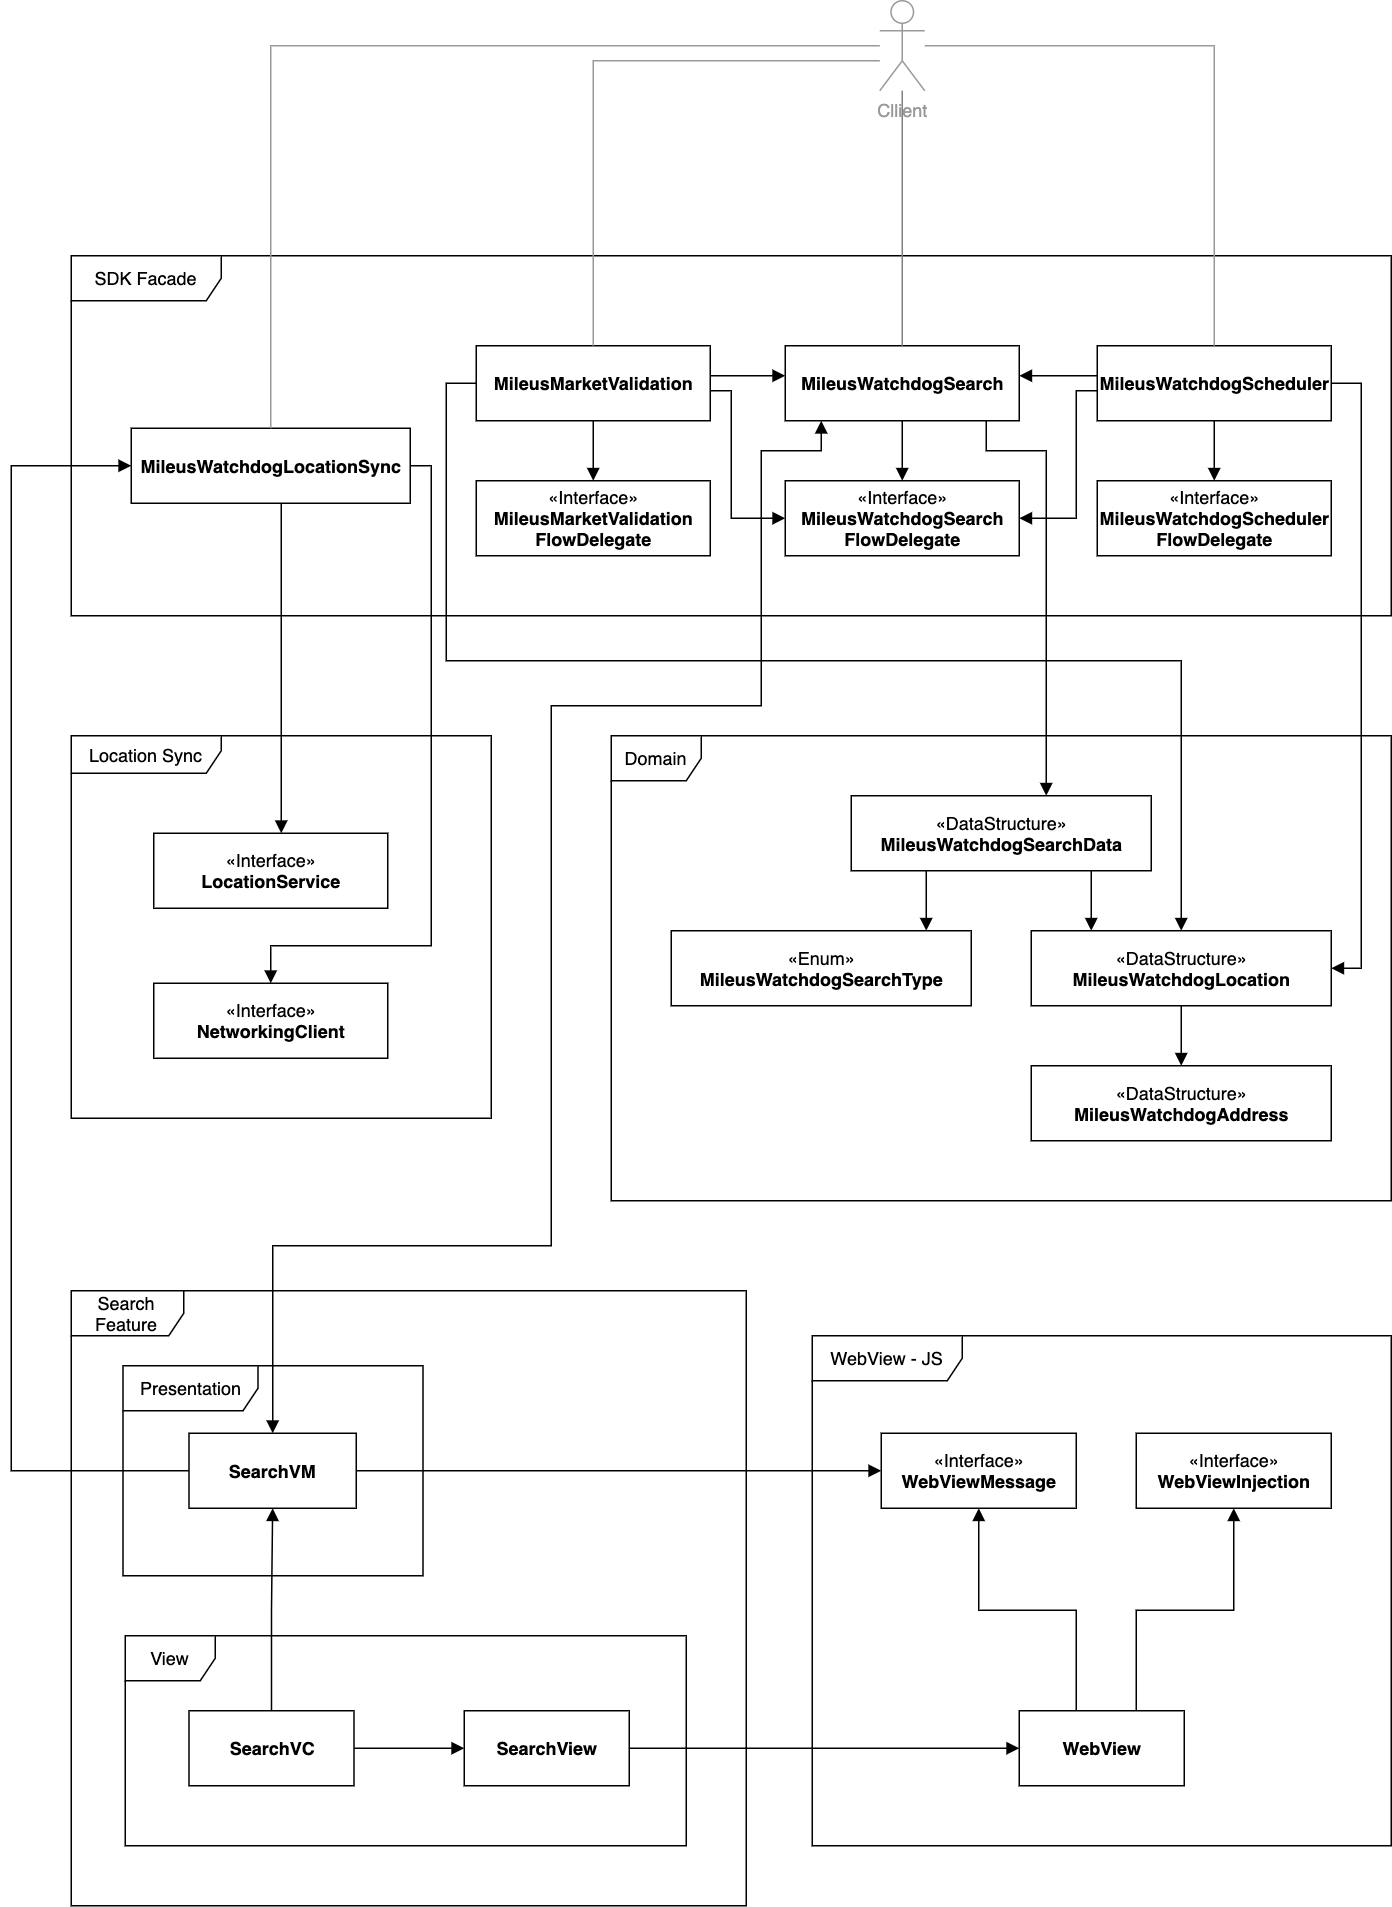

The diagram above was exported from draw.io. Its source (the exported page's mxGraphModel, read from the mxfile embedded in the PNG):
<mxGraphModel dx="2178" dy="1859" grid="1" gridSize="10" guides="1" tooltips="1" connect="1" arrows="1" fold="1" page="1" pageScale="1" pageWidth="827" pageHeight="1169" math="0" shadow="0">
  <root>
    <mxCell id="0" />
    <mxCell id="1" parent="0" />
    <mxCell id="9AiCBzjzPUEUPZ4vq1QK-59" value="Location Sync" style="shape=umlFrame;whiteSpace=wrap;html=1;strokeColor=#000000;width=100;height=25;" vertex="1" parent="1">
      <mxGeometry x="-80" y="190" width="280" height="255" as="geometry" />
    </mxCell>
    <mxCell id="9AiCBzjzPUEUPZ4vq1QK-24" value="Domain" style="shape=umlFrame;whiteSpace=wrap;html=1;" vertex="1" parent="1">
      <mxGeometry x="280" y="190" width="520" height="310" as="geometry" />
    </mxCell>
    <mxCell id="9AiCBzjzPUEUPZ4vq1QK-49" value="Search Feature" style="shape=umlFrame;whiteSpace=wrap;html=1;width=75;height=30;" vertex="1" parent="1">
      <mxGeometry x="-80" y="560" width="450" height="410" as="geometry" />
    </mxCell>
    <mxCell id="9AiCBzjzPUEUPZ4vq1QK-13" value="SDK Facade" style="shape=umlFrame;whiteSpace=wrap;html=1;width=100;height=30;" vertex="1" parent="1">
      <mxGeometry x="-80" y="-130" width="880" height="240" as="geometry" />
    </mxCell>
    <mxCell id="9AiCBzjzPUEUPZ4vq1QK-4" value="View" style="shape=umlFrame;whiteSpace=wrap;html=1;" vertex="1" parent="1">
      <mxGeometry x="-44" y="790" width="374" height="140" as="geometry" />
    </mxCell>
    <mxCell id="9AiCBzjzPUEUPZ4vq1QK-3" value="" style="edgeStyle=orthogonalEdgeStyle;rounded=0;orthogonalLoop=1;jettySize=auto;html=1;endArrow=block;endFill=1;" edge="1" parent="1" source="9AiCBzjzPUEUPZ4vq1QK-1" target="9AiCBzjzPUEUPZ4vq1QK-2">
      <mxGeometry relative="1" as="geometry" />
    </mxCell>
    <mxCell id="9AiCBzjzPUEUPZ4vq1QK-12" value="" style="edgeStyle=orthogonalEdgeStyle;rounded=0;orthogonalLoop=1;jettySize=auto;html=1;endArrow=block;endFill=1;" edge="1" parent="1" source="9AiCBzjzPUEUPZ4vq1QK-1" target="9AiCBzjzPUEUPZ4vq1QK-11">
      <mxGeometry relative="1" as="geometry" />
    </mxCell>
    <mxCell id="9AiCBzjzPUEUPZ4vq1QK-1" value="&lt;b&gt;SearchVC&lt;/b&gt;" style="html=1;" vertex="1" parent="1">
      <mxGeometry x="-1.5" y="840" width="110" height="50" as="geometry" />
    </mxCell>
    <mxCell id="9AiCBzjzPUEUPZ4vq1QK-64" style="edgeStyle=orthogonalEdgeStyle;rounded=0;orthogonalLoop=1;jettySize=auto;html=1;endArrow=block;endFill=1;strokeColor=#000000;" edge="1" parent="1" source="9AiCBzjzPUEUPZ4vq1QK-2" target="9AiCBzjzPUEUPZ4vq1QK-63">
      <mxGeometry relative="1" as="geometry" />
    </mxCell>
    <mxCell id="9AiCBzjzPUEUPZ4vq1QK-2" value="&lt;b&gt;SearchView&lt;/b&gt;" style="html=1;" vertex="1" parent="1">
      <mxGeometry x="182" y="840" width="110" height="50" as="geometry" />
    </mxCell>
    <mxCell id="9AiCBzjzPUEUPZ4vq1QK-5" value="Presentation" style="shape=umlFrame;whiteSpace=wrap;html=1;width=90;height=30;" vertex="1" parent="1">
      <mxGeometry x="-45.5" y="610" width="200" height="140" as="geometry" />
    </mxCell>
    <mxCell id="9AiCBzjzPUEUPZ4vq1QK-16" value="" style="edgeStyle=orthogonalEdgeStyle;rounded=0;orthogonalLoop=1;jettySize=auto;html=1;endArrow=block;endFill=1;startArrow=block;startFill=1;" edge="1" parent="1" source="9AiCBzjzPUEUPZ4vq1QK-11" target="9AiCBzjzPUEUPZ4vq1QK-15">
      <mxGeometry relative="1" as="geometry">
        <Array as="points">
          <mxPoint x="54" y="530" />
          <mxPoint x="240" y="530" />
          <mxPoint x="240" y="170" />
          <mxPoint x="380" y="170" />
          <mxPoint x="380" />
          <mxPoint x="420" />
        </Array>
      </mxGeometry>
    </mxCell>
    <mxCell id="9AiCBzjzPUEUPZ4vq1QK-67" style="edgeStyle=orthogonalEdgeStyle;rounded=0;orthogonalLoop=1;jettySize=auto;html=1;endArrow=block;endFill=1;strokeColor=#000000;" edge="1" parent="1" source="9AiCBzjzPUEUPZ4vq1QK-11" target="9AiCBzjzPUEUPZ4vq1QK-23">
      <mxGeometry relative="1" as="geometry">
        <Array as="points">
          <mxPoint x="-120" y="680" />
          <mxPoint x="-120" y="10" />
        </Array>
      </mxGeometry>
    </mxCell>
    <mxCell id="9AiCBzjzPUEUPZ4vq1QK-68" style="edgeStyle=orthogonalEdgeStyle;rounded=0;orthogonalLoop=1;jettySize=auto;html=1;endArrow=block;endFill=1;strokeColor=#000000;" edge="1" parent="1" source="9AiCBzjzPUEUPZ4vq1QK-11" target="9AiCBzjzPUEUPZ4vq1QK-65">
      <mxGeometry relative="1" as="geometry" />
    </mxCell>
    <mxCell id="9AiCBzjzPUEUPZ4vq1QK-11" value="&lt;b&gt;SearchVM&lt;/b&gt;" style="html=1;" vertex="1" parent="1">
      <mxGeometry x="-1.5" y="655" width="111.5" height="50" as="geometry" />
    </mxCell>
    <mxCell id="9AiCBzjzPUEUPZ4vq1QK-38" style="edgeStyle=orthogonalEdgeStyle;rounded=0;orthogonalLoop=1;jettySize=auto;html=1;endArrow=block;endFill=1;" edge="1" parent="1" source="9AiCBzjzPUEUPZ4vq1QK-15" target="9AiCBzjzPUEUPZ4vq1QK-37">
      <mxGeometry relative="1" as="geometry">
        <Array as="points">
          <mxPoint x="474" y="-10" />
          <mxPoint x="474" y="-10" />
        </Array>
      </mxGeometry>
    </mxCell>
    <mxCell id="9AiCBzjzPUEUPZ4vq1QK-52" style="edgeStyle=orthogonalEdgeStyle;rounded=0;orthogonalLoop=1;jettySize=auto;html=1;endArrow=block;endFill=1;strokeColor=#000000;" edge="1" parent="1" source="9AiCBzjzPUEUPZ4vq1QK-15" target="9AiCBzjzPUEUPZ4vq1QK-26">
      <mxGeometry relative="1" as="geometry">
        <Array as="points">
          <mxPoint x="530" />
          <mxPoint x="570" />
        </Array>
      </mxGeometry>
    </mxCell>
    <mxCell id="9AiCBzjzPUEUPZ4vq1QK-15" value="&lt;b&gt;MileusWatchdogSearch&lt;/b&gt;" style="html=1;" vertex="1" parent="1">
      <mxGeometry x="396" y="-70" width="156" height="50" as="geometry" />
    </mxCell>
    <mxCell id="9AiCBzjzPUEUPZ4vq1QK-19" style="edgeStyle=orthogonalEdgeStyle;rounded=0;orthogonalLoop=1;jettySize=auto;html=1;endArrow=block;endFill=1;" edge="1" parent="1" source="9AiCBzjzPUEUPZ4vq1QK-17" target="9AiCBzjzPUEUPZ4vq1QK-15">
      <mxGeometry relative="1" as="geometry">
        <Array as="points">
          <mxPoint x="380" y="-50" />
          <mxPoint x="380" y="-50" />
        </Array>
      </mxGeometry>
    </mxCell>
    <mxCell id="9AiCBzjzPUEUPZ4vq1QK-36" style="edgeStyle=orthogonalEdgeStyle;rounded=0;orthogonalLoop=1;jettySize=auto;html=1;endArrow=block;endFill=1;" edge="1" parent="1" source="9AiCBzjzPUEUPZ4vq1QK-17" target="9AiCBzjzPUEUPZ4vq1QK-35">
      <mxGeometry relative="1" as="geometry">
        <Array as="points">
          <mxPoint x="268" />
          <mxPoint x="268" />
        </Array>
      </mxGeometry>
    </mxCell>
    <mxCell id="9AiCBzjzPUEUPZ4vq1QK-42" style="edgeStyle=orthogonalEdgeStyle;rounded=0;orthogonalLoop=1;jettySize=auto;html=1;endArrow=block;endFill=1;" edge="1" parent="1" source="9AiCBzjzPUEUPZ4vq1QK-17" target="9AiCBzjzPUEUPZ4vq1QK-37">
      <mxGeometry relative="1" as="geometry">
        <Array as="points">
          <mxPoint x="360" y="-40" />
          <mxPoint x="360" y="45" />
        </Array>
      </mxGeometry>
    </mxCell>
    <mxCell id="9AiCBzjzPUEUPZ4vq1QK-53" style="edgeStyle=orthogonalEdgeStyle;rounded=0;orthogonalLoop=1;jettySize=auto;html=1;endArrow=block;endFill=1;strokeColor=#000000;" edge="1" parent="1" source="9AiCBzjzPUEUPZ4vq1QK-17" target="9AiCBzjzPUEUPZ4vq1QK-28">
      <mxGeometry relative="1" as="geometry">
        <Array as="points">
          <mxPoint x="170" y="-45" />
          <mxPoint x="170" y="140" />
          <mxPoint x="660" y="140" />
        </Array>
      </mxGeometry>
    </mxCell>
    <mxCell id="9AiCBzjzPUEUPZ4vq1QK-17" value="&lt;b&gt;MileusMarketValidation&lt;/b&gt;" style="html=1;" vertex="1" parent="1">
      <mxGeometry x="190" y="-70" width="156" height="50" as="geometry" />
    </mxCell>
    <mxCell id="9AiCBzjzPUEUPZ4vq1QK-22" style="edgeStyle=orthogonalEdgeStyle;rounded=0;orthogonalLoop=1;jettySize=auto;html=1;endArrow=block;endFill=1;" edge="1" parent="1" source="9AiCBzjzPUEUPZ4vq1QK-20" target="9AiCBzjzPUEUPZ4vq1QK-15">
      <mxGeometry relative="1" as="geometry">
        <Array as="points">
          <mxPoint x="580" y="-50" />
          <mxPoint x="580" y="-50" />
        </Array>
      </mxGeometry>
    </mxCell>
    <mxCell id="9AiCBzjzPUEUPZ4vq1QK-40" style="edgeStyle=orthogonalEdgeStyle;rounded=0;orthogonalLoop=1;jettySize=auto;html=1;endArrow=block;endFill=1;" edge="1" parent="1" source="9AiCBzjzPUEUPZ4vq1QK-20" target="9AiCBzjzPUEUPZ4vq1QK-39">
      <mxGeometry relative="1" as="geometry">
        <Array as="points">
          <mxPoint x="682" />
          <mxPoint x="682" />
        </Array>
      </mxGeometry>
    </mxCell>
    <mxCell id="9AiCBzjzPUEUPZ4vq1QK-43" style="edgeStyle=orthogonalEdgeStyle;rounded=0;orthogonalLoop=1;jettySize=auto;html=1;endArrow=block;endFill=1;" edge="1" parent="1" source="9AiCBzjzPUEUPZ4vq1QK-20" target="9AiCBzjzPUEUPZ4vq1QK-37">
      <mxGeometry relative="1" as="geometry">
        <Array as="points">
          <mxPoint x="590" y="-40" />
          <mxPoint x="590" y="45" />
        </Array>
      </mxGeometry>
    </mxCell>
    <mxCell id="9AiCBzjzPUEUPZ4vq1QK-54" style="edgeStyle=orthogonalEdgeStyle;rounded=0;orthogonalLoop=1;jettySize=auto;html=1;endArrow=block;endFill=1;strokeColor=#000000;" edge="1" parent="1" source="9AiCBzjzPUEUPZ4vq1QK-20" target="9AiCBzjzPUEUPZ4vq1QK-28">
      <mxGeometry relative="1" as="geometry">
        <Array as="points">
          <mxPoint x="780" y="-45" />
          <mxPoint x="780" y="345" />
        </Array>
      </mxGeometry>
    </mxCell>
    <mxCell id="9AiCBzjzPUEUPZ4vq1QK-20" value="&lt;b&gt;MileusWatchdogScheduler&lt;/b&gt;" style="html=1;" vertex="1" parent="1">
      <mxGeometry x="604" y="-70" width="156" height="50" as="geometry" />
    </mxCell>
    <mxCell id="9AiCBzjzPUEUPZ4vq1QK-56" style="edgeStyle=orthogonalEdgeStyle;rounded=0;orthogonalLoop=1;jettySize=auto;html=1;endArrow=block;endFill=1;strokeColor=#000000;" edge="1" parent="1" source="9AiCBzjzPUEUPZ4vq1QK-23" target="9AiCBzjzPUEUPZ4vq1QK-55">
      <mxGeometry relative="1" as="geometry">
        <Array as="points">
          <mxPoint x="60" y="130" />
          <mxPoint x="60" y="130" />
        </Array>
      </mxGeometry>
    </mxCell>
    <mxCell id="9AiCBzjzPUEUPZ4vq1QK-23" value="&lt;b&gt;MileusWatchdogLocationSync&lt;/b&gt;" style="html=1;" vertex="1" parent="1">
      <mxGeometry x="-40" y="-15" width="186" height="50" as="geometry" />
    </mxCell>
    <mxCell id="9AiCBzjzPUEUPZ4vq1QK-33" style="edgeStyle=orthogonalEdgeStyle;rounded=0;orthogonalLoop=1;jettySize=auto;html=1;endArrow=block;endFill=1;" edge="1" parent="1" source="9AiCBzjzPUEUPZ4vq1QK-26" target="9AiCBzjzPUEUPZ4vq1QK-27">
      <mxGeometry relative="1" as="geometry">
        <Array as="points">
          <mxPoint x="490" y="300" />
          <mxPoint x="490" y="300" />
        </Array>
      </mxGeometry>
    </mxCell>
    <mxCell id="9AiCBzjzPUEUPZ4vq1QK-34" style="edgeStyle=orthogonalEdgeStyle;rounded=0;orthogonalLoop=1;jettySize=auto;html=1;endArrow=block;endFill=1;" edge="1" parent="1" source="9AiCBzjzPUEUPZ4vq1QK-26" target="9AiCBzjzPUEUPZ4vq1QK-28">
      <mxGeometry relative="1" as="geometry">
        <Array as="points">
          <mxPoint x="600" y="300" />
          <mxPoint x="600" y="300" />
        </Array>
      </mxGeometry>
    </mxCell>
    <mxCell id="9AiCBzjzPUEUPZ4vq1QK-26" value="«DataStructure»&lt;br&gt;&lt;b&gt;MileusWatchdogSearchData&lt;/b&gt;" style="html=1;" vertex="1" parent="1">
      <mxGeometry x="440" y="230" width="200" height="50" as="geometry" />
    </mxCell>
    <mxCell id="9AiCBzjzPUEUPZ4vq1QK-27" value="«Enum»&lt;br&gt;&lt;b&gt;MileusWatchdogSearchType&lt;/b&gt;" style="html=1;" vertex="1" parent="1">
      <mxGeometry x="320" y="320" width="200" height="50" as="geometry" />
    </mxCell>
    <mxCell id="9AiCBzjzPUEUPZ4vq1QK-30" style="edgeStyle=orthogonalEdgeStyle;rounded=0;orthogonalLoop=1;jettySize=auto;html=1;endArrow=block;endFill=1;" edge="1" parent="1" source="9AiCBzjzPUEUPZ4vq1QK-28" target="9AiCBzjzPUEUPZ4vq1QK-29">
      <mxGeometry relative="1" as="geometry" />
    </mxCell>
    <mxCell id="9AiCBzjzPUEUPZ4vq1QK-28" value="«DataStructure»&lt;br&gt;&lt;b&gt;MileusWatchdogLocation&lt;/b&gt;" style="html=1;" vertex="1" parent="1">
      <mxGeometry x="560" y="320" width="200" height="50" as="geometry" />
    </mxCell>
    <mxCell id="9AiCBzjzPUEUPZ4vq1QK-29" value="«DataStructure»&lt;br&gt;&lt;b&gt;MileusWatchdogAddress&lt;/b&gt;" style="html=1;" vertex="1" parent="1">
      <mxGeometry x="560" y="410" width="200" height="50" as="geometry" />
    </mxCell>
    <mxCell id="9AiCBzjzPUEUPZ4vq1QK-35" value="«Interface»&lt;b&gt;&lt;br&gt;MileusMarketValidation&lt;br&gt;FlowDelegate&lt;/b&gt;" style="html=1;" vertex="1" parent="1">
      <mxGeometry x="190" y="20" width="156" height="50" as="geometry" />
    </mxCell>
    <mxCell id="9AiCBzjzPUEUPZ4vq1QK-37" value="«Interface»&lt;b&gt;&lt;br&gt;MileusWatchdogSearch&lt;br&gt;FlowDelegate&lt;/b&gt;" style="html=1;" vertex="1" parent="1">
      <mxGeometry x="396" y="20" width="156" height="50" as="geometry" />
    </mxCell>
    <mxCell id="9AiCBzjzPUEUPZ4vq1QK-39" value="«Interface»&lt;b&gt;&lt;br&gt;MileusWatchdogScheduler&lt;br&gt;FlowDelegate&lt;/b&gt;" style="html=1;" vertex="1" parent="1">
      <mxGeometry x="604" y="20" width="156" height="50" as="geometry" />
    </mxCell>
    <mxCell id="9AiCBzjzPUEUPZ4vq1QK-45" style="edgeStyle=orthogonalEdgeStyle;rounded=0;orthogonalLoop=1;jettySize=auto;html=1;endArrow=none;endFill=0;strokeColor=#999999;" edge="1" parent="1" source="9AiCBzjzPUEUPZ4vq1QK-44" target="9AiCBzjzPUEUPZ4vq1QK-17">
      <mxGeometry relative="1" as="geometry">
        <Array as="points">
          <mxPoint x="268" y="-260" />
        </Array>
      </mxGeometry>
    </mxCell>
    <mxCell id="9AiCBzjzPUEUPZ4vq1QK-46" value="" style="edgeStyle=orthogonalEdgeStyle;rounded=0;orthogonalLoop=1;jettySize=auto;html=1;endArrow=none;endFill=0;strokeColor=#808080;" edge="1" parent="1" source="9AiCBzjzPUEUPZ4vq1QK-44" target="9AiCBzjzPUEUPZ4vq1QK-15">
      <mxGeometry relative="1" as="geometry">
        <mxPoint x="474" y="-190" as="sourcePoint" />
        <mxPoint x="460" y="-50" as="targetPoint" />
        <Array as="points" />
      </mxGeometry>
    </mxCell>
    <mxCell id="9AiCBzjzPUEUPZ4vq1QK-47" style="edgeStyle=orthogonalEdgeStyle;rounded=0;orthogonalLoop=1;jettySize=auto;html=1;endArrow=none;endFill=0;strokeColor=#999999;" edge="1" parent="1" source="9AiCBzjzPUEUPZ4vq1QK-44" target="9AiCBzjzPUEUPZ4vq1QK-20">
      <mxGeometry relative="1" as="geometry">
        <Array as="points">
          <mxPoint x="682" y="-270" />
        </Array>
      </mxGeometry>
    </mxCell>
    <mxCell id="9AiCBzjzPUEUPZ4vq1QK-48" style="edgeStyle=orthogonalEdgeStyle;rounded=0;orthogonalLoop=1;jettySize=auto;html=1;endArrow=none;endFill=0;strokeColor=#999999;" edge="1" parent="1" source="9AiCBzjzPUEUPZ4vq1QK-44" target="9AiCBzjzPUEUPZ4vq1QK-23">
      <mxGeometry relative="1" as="geometry">
        <Array as="points">
          <mxPoint x="53" y="-270" />
        </Array>
      </mxGeometry>
    </mxCell>
    <mxCell id="9AiCBzjzPUEUPZ4vq1QK-44" value="&lt;font color=&quot;#999999&quot;&gt;Cllient&lt;/font&gt;" style="shape=umlActor;verticalLabelPosition=bottom;verticalAlign=top;html=1;strokeColor=#999999;" vertex="1" parent="1">
      <mxGeometry x="459" y="-300" width="30" height="60" as="geometry" />
    </mxCell>
    <mxCell id="9AiCBzjzPUEUPZ4vq1QK-57" value="«Interface»&lt;br&gt;&lt;b&gt;NetworkingClient&lt;/b&gt;" style="html=1;" vertex="1" parent="1">
      <mxGeometry x="-25" y="355" width="156" height="50" as="geometry" />
    </mxCell>
    <mxCell id="9AiCBzjzPUEUPZ4vq1QK-55" value="«Interface»&lt;br&gt;&lt;b&gt;LocationService&lt;/b&gt;" style="html=1;" vertex="1" parent="1">
      <mxGeometry x="-25" y="255" width="156" height="50" as="geometry" />
    </mxCell>
    <mxCell id="9AiCBzjzPUEUPZ4vq1QK-60" value="" style="edgeStyle=orthogonalEdgeStyle;rounded=0;orthogonalLoop=1;jettySize=auto;html=1;endArrow=block;endFill=1;strokeColor=#000000;" edge="1" parent="1" source="9AiCBzjzPUEUPZ4vq1QK-23" target="9AiCBzjzPUEUPZ4vq1QK-57">
      <mxGeometry relative="1" as="geometry">
        <mxPoint x="53" y="35" as="sourcePoint" />
        <mxPoint x="60" y="330" as="targetPoint" />
        <Array as="points">
          <mxPoint x="160" y="10" />
          <mxPoint x="160" y="330" />
          <mxPoint x="53" y="330" />
        </Array>
      </mxGeometry>
    </mxCell>
    <mxCell id="9AiCBzjzPUEUPZ4vq1QK-61" value="WebView - JS" style="shape=umlFrame;whiteSpace=wrap;html=1;strokeColor=#000000;width=100;height=30;" vertex="1" parent="1">
      <mxGeometry x="414" y="590" width="386" height="340" as="geometry" />
    </mxCell>
    <mxCell id="9AiCBzjzPUEUPZ4vq1QK-69" style="edgeStyle=orthogonalEdgeStyle;rounded=0;orthogonalLoop=1;jettySize=auto;html=1;endArrow=block;endFill=1;strokeColor=#000000;" edge="1" parent="1" source="9AiCBzjzPUEUPZ4vq1QK-63" target="9AiCBzjzPUEUPZ4vq1QK-65">
      <mxGeometry relative="1" as="geometry">
        <Array as="points">
          <mxPoint x="590" y="773" />
          <mxPoint x="525" y="773" />
        </Array>
      </mxGeometry>
    </mxCell>
    <mxCell id="9AiCBzjzPUEUPZ4vq1QK-72" style="edgeStyle=orthogonalEdgeStyle;rounded=0;orthogonalLoop=1;jettySize=auto;html=1;endArrow=block;endFill=1;strokeColor=#000000;" edge="1" parent="1" source="9AiCBzjzPUEUPZ4vq1QK-63" target="9AiCBzjzPUEUPZ4vq1QK-66">
      <mxGeometry relative="1" as="geometry">
        <Array as="points">
          <mxPoint x="630" y="773" />
          <mxPoint x="695" y="773" />
        </Array>
      </mxGeometry>
    </mxCell>
    <mxCell id="9AiCBzjzPUEUPZ4vq1QK-63" value="&lt;b&gt;WebView&lt;/b&gt;" style="html=1;" vertex="1" parent="1">
      <mxGeometry x="552" y="840" width="110" height="50" as="geometry" />
    </mxCell>
    <mxCell id="9AiCBzjzPUEUPZ4vq1QK-65" value="«Interface»&lt;br&gt;&lt;b&gt;WebViewMessage&lt;/b&gt;" style="html=1;" vertex="1" parent="1">
      <mxGeometry x="460" y="655" width="130" height="50" as="geometry" />
    </mxCell>
    <mxCell id="9AiCBzjzPUEUPZ4vq1QK-66" value="«Interface»&lt;br&gt;&lt;b&gt;WebViewInjection&lt;/b&gt;" style="html=1;" vertex="1" parent="1">
      <mxGeometry x="630" y="655" width="130" height="50" as="geometry" />
    </mxCell>
  </root>
</mxGraphModel>